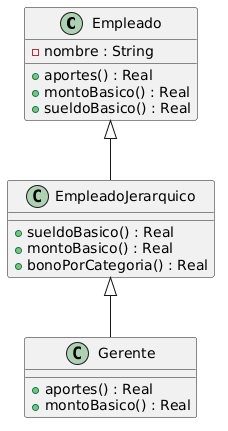

The diagram above was rendered by PlantUML. Its source (embedded in the PNG):
@startuml
top to bottom direction

class Empleado {
    - nombre : String

    + aportes() : Real
    + montoBasico() : Real
    + sueldoBasico() : Real
}

class EmpleadoJerarquico {
    + sueldoBasico() : Real
    + montoBasico() : Real
    + bonoPorCategoria() : Real
}

class Gerente {
    + aportes() : Real
    + montoBasico() : Real
}

Empleado <|-- EmpleadoJerarquico
EmpleadoJerarquico <|-- Gerente
@enduml